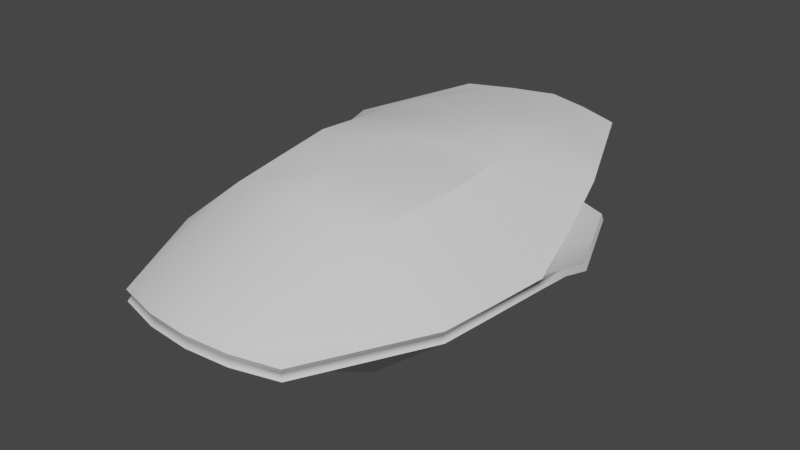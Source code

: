 # Source: BLPSS.blend  (saved by Blender 3.4.6; exported with 4.5.12 LTS)
import bpy
from mathutils import Matrix  # noqa: F401  (used for matrix-valued properties, if any)

bpy.ops.wm.read_factory_settings(use_empty=True)
scene = bpy.context.scene
scene.name = 'Scene'

# ---- collections
col_collection = bpy.data.collections.new('Collection'); scene.collection.children.link(col_collection)

# ---- node groups
ng_auto_smooth = bpy.data.node_groups.new('Auto Smooth', 'GeometryNodeTree')
_s = ng_auto_smooth.interface.new_socket(name='Geometry', in_out='OUTPUT', socket_type='NodeSocketGeometry')
_s = ng_auto_smooth.interface.new_socket(name='Geometry', in_out='INPUT', socket_type='NodeSocketGeometry')
_s = ng_auto_smooth.interface.new_socket(name='Angle', in_out='INPUT', socket_type='NodeSocketFloat')
_s.subtype = 'ANGLE'
_s.min_value = 0.0
_s.max_value = 3.142
ng_auto_smooth.is_modifier = True
_N = ng_auto_smooth.nodes; _L = ng_auto_smooth.links
n0 = _N.new('NodeGroupOutput'); n0.name = 'Group Output'; n0.location = (480, -100)
n1 = _N.new('NodeGroupInput'); n1.name = 'Group Input'; n1.location = (-420, -300)
n2 = _N.new('NodeGroupInput'); n2.name = 'Group Input.001'; n2.location = (-60, -100)
n3 = _N.new('GeometryNodeSetShadeSmooth'); n3.name = 'Set Shade Smooth'; n3.location = (120, -100)
n3.domain = 'EDGE'
n4 = _N.new('GeometryNodeSetShadeSmooth'); n4.name = 'Set Shade Smooth.001'; n4.location = (300, -100)
n5 = _N.new('GeometryNodeInputMeshEdgeAngle'); n5.name = 'Edge Angle'; n5.location = (-420, -220)
n6 = _N.new('GeometryNodeInputEdgeSmooth'); n6.name = 'Is Edge Smooth'; n6.location = (-60, -160)
n7 = _N.new('GeometryNodeInputShadeSmooth'); n7.name = 'Is Face Smooth'; n7.location = (-240, -340)
n8 = _N.new('FunctionNodeBooleanMath'); n8.name = 'Boolean Math'; n8.location = (-60, -220)
n9 = _N.new('FunctionNodeCompare'); n9.name = 'Compare'; n9.location = (-240, -180)
n9.operation = 'LESS_EQUAL'
_L.new(n5.outputs[0], n9.inputs[0])
_L.new(n4.outputs[0], n0.inputs[0])
_L.new(n1.outputs[1], n9.inputs[1])
_L.new(n9.outputs[0], n8.inputs[0])
_L.new(n7.outputs[0], n8.inputs[1])
_L.new(n2.outputs[0], n3.inputs[0])
_L.new(n6.outputs[0], n3.inputs[1])
_L.new(n3.outputs[0], n4.inputs[0])
_L.new(n8.outputs[0], n3.inputs[2])
n0.is_active_output = True

# ---- world
world_world = bpy.data.worlds.new('World'); scene.world = world_world
world_world.use_nodes = True; world_world.node_tree.nodes.clear()
_N = world_world.node_tree.nodes; _L = world_world.node_tree.links
n0 = _N.new('ShaderNodeOutputWorld'); n0.name = 'World Output'; n0.location = (300, 300)
n1 = _N.new('ShaderNodeBackground'); n1.name = 'Background'; n1.location = (10, 300)
n1.inputs[0].default_value = (0.05088, 0.05088, 0.05088, 1.0)
_L.new(n1.outputs[0], n0.inputs[0])
n0.is_active_output = True
world_world.color = (0.05088, 0.05088, 0.05088)
world_world.use_sun_shadow = False
world_world.sun_shadow_jitter_overblur = 0.0

# ---- meshes
me_plane = bpy.data.meshes.new('Plane')
me_plane.from_pydata([(-0.3744, -1.0, 0.0), (0.3744, -1.0, 0.0), (-0.3744, 1.0, -0.2057), (0.3744, 1.0, -0.2057), (-0.6668, 0.0, 0.0), (0.6803, 0.0, 0.0), (-0.6308, -0.5, 0.0), (0.6308, -0.5, 0.0), (0.5853, 0.5, -0.1727), (-0.5853, 0.5, -0.1716), (0.0, -1.065, 0.0), (0.0, 1.133, -0.2057), (0.0, 0.0, -0.3616), (0.0, -0.5, -0.2902), (0.0, 0.5, -0.2892), (0.1872, -1.049, 0.0), (0.1872, 1.078, -0.2057), (0.3603, 0.0, -0.2942), (0.3154, -0.5, -0.2551), (0.2926, 0.5, -0.2942), (-0.1872, 1.078, -0.2057), (-0.3603, 0.0, -0.2942), (-0.3154, -0.5, -0.2551), (-0.2926, 0.5, -0.2942), (-0.1872, -1.049, 0.0), (-0.626, 0.25, -0.06667), (0.6328, 0.25, -0.07199), (-0.03972, 0.2059, -0.3254), (0.3264, 0.25, -0.2942), (-0.3264, 0.25, -0.2942), (0.6556, -0.25, 0.0), (-0.6488, -0.25, 0.0), (-0.03972, -0.2941, -0.3259), (0.3378, -0.25, -0.2747), (-0.3378, -0.25, -0.2747), (-0.3879, -1.011, -0.02448), (0.3879, -1.011, -0.02448), (-0.3823, 1.004, -0.2344), (0.3822, 1.004, -0.2344), (-0.6867, -0.001408, -0.02235), (0.6998, -0.001603, -0.0227), (-0.6479, -0.5061, -0.02388), (0.6478, -0.5063, -0.02391), (0.5976, 0.4997, -0.2001), (-0.5978, 0.4995, -0.1988), (0.0, -1.078, -0.02684), (0.0, 1.137, -0.2354), (0.0002044, -0.0002832, -0.3916), (0.000116, -0.5086, -0.3189), (1.487e-05, 0.5032, -0.3191), (0.1938, -1.062, -0.02638), (0.1899, 1.082, -0.2353), (0.3731, -0.0009739, -0.3213), (0.3256, -0.5077, -0.2822), (0.2987, 0.5019, -0.3235), (-0.1899, 1.082, -0.2353), (-0.3736, -0.0008502, -0.3211), (-0.3258, -0.5078, -0.2821), (-0.2988, 0.5019, -0.3235), (-0.1938, -1.062, -0.02638), (-0.6439, 0.2487, -0.09069), (0.6503, 0.2488, -0.09632), (-0.0402, 0.2083, -0.3553), (0.3365, 0.2505, -0.3225), (-0.3368, 0.2503, -0.3224), (0.6751, -0.2527, -0.02259), (-0.6686, -0.2525, -0.0224), (-0.04045, -0.2976, -0.3556), (0.3503, -0.2532, -0.3018), (-0.3507, -0.2531, -0.3016), (0.4799, 0.7498, -0.1892), (-0.4799, 0.7498, -0.1886), (0.0, 0.8162, -0.2475), (0.2399, 0.7887, -0.25), (-0.2399, 0.7887, -0.25), (0.49, 0.7516, -0.2172), (-0.4901, 0.7515, -0.2166), (7.442e-06, 0.8199, -0.2773), (0.2443, 0.7917, -0.2794), (-0.2444, 0.7917, -0.2794), (0.0, -1.065, 0.0), (0.0, 0.0, -0.3616), (0.0, -0.5, -0.2902), (0.0, 0.5, -0.2892), (0.1872, -1.049, 0.0), (0.3603, 0.0, -0.2942), (0.3154, -0.5, -0.2551), (0.2926, 0.5, -0.2942), (-0.3603, 0.0, -0.2942), (-0.3154, -0.5, -0.2551), (-0.2926, 0.5, -0.2942), (-0.1872, -1.049, 0.0), (-0.03972, 0.2059, -0.3254), (0.3264, 0.25, -0.2942), (-0.3264, 0.25, -0.2942), (-0.03972, -0.2941, -0.3259), (0.3378, -0.25, -0.2747), (-0.3378, -0.25, -0.2747), (0.0, 0.8162, -0.2475), (0.2399, 0.7887, -0.25), (-0.2399, 0.7887, -0.25), (-0.2594, -1.013, 0.0), (0.001489, -1.034, 0.0), (0.5036, 0.01608, 0.0), (0.001489, 0.01608, 0.0), (0.4411, -0.6808, 0.0), (0.001489, -0.6808, 0.0), (0.4093, 0.7129, 0.0), (0.001489, 0.7129, 0.0), (-0.05387, 0.3031, 0.0), (-0.05387, -0.3938, 0.0), (0.2624, -1.013, 0.0), (0.4565, 0.3645, 0.0), (0.4723, -0.3323, 0.0), (-0.5006, 0.01608, 0.0), (-0.4381, -0.6808, 0.0), (-0.4064, 0.7129, 0.0), (-0.4694, -0.3323, 0.0), (-0.4535, 0.3645, 0.0), (0.001489, 1.062, 0.0), (0.3359, 0.9105, 0.0), (-0.3329, 0.9105, 0.0), (-0.09359, -1.057, 0.0), (-0.1801, 0.0, -0.3279), (-0.1577, -0.5, -0.2726), (-0.1463, 0.5, -0.2917), (-0.1831, 0.228, -0.3098), (-0.1888, -0.272, -0.3003), (-0.12, 0.8025, -0.2487), (-0.129, -1.023, 0.0), (-0.2496, 0.01608, 0.0), (-0.2183, -0.6808, 0.0), (-0.2024, 0.7129, 0.0), (-0.2537, 0.3338, 0.0), (-0.2616, -0.3631, 0.0), (-0.1657, 1.002, 0.0), (0.1801, 0.0, -0.3279), (0.1577, -0.5, -0.2726), (0.1463, 0.5, -0.2917), (0.09359, -1.057, 0.0), (0.1434, 0.228, -0.3098), (0.1491, -0.272, -0.3003), (0.12, 0.8025, -0.2487), (0.2525, 0.01608, 0.0), (0.2213, -0.6808, 0.0), (0.2054, 0.7129, 0.0), (0.1319, -1.023, 0.0), (0.2013, 0.3338, 0.0), (0.2092, -0.3631, 0.0), (0.1687, 1.002, 0.0)], [], [(73, 70, 3, 16), (33, 30, 5, 17), (15, 1, 7, 18), (28, 26, 8, 19), (29, 27, 14, 23), (24, 10, 13, 22), (34, 32, 12, 21), (74, 72, 11, 20), (27, 28, 19, 14), (10, 15, 18, 13), (32, 33, 17, 12), (72, 73, 16, 11), (71, 74, 20, 2), (31, 34, 21, 4), (0, 24, 22, 6), (25, 29, 23, 9), (4, 21, 29, 25), (12, 17, 28, 27), (21, 12, 27, 29), (17, 5, 26, 28), (6, 22, 34, 31), (13, 18, 33, 32), (22, 13, 32, 34), (18, 7, 30, 33), (78, 51, 38, 75), (68, 52, 40, 65), (50, 53, 42, 36), (63, 54, 43, 61), (64, 58, 49, 62), (59, 57, 48, 45), (69, 56, 47, 67), (79, 55, 46, 77), (62, 49, 54, 63), (45, 48, 53, 50), (67, 47, 52, 68), (77, 46, 51, 78), (76, 37, 55, 79), (66, 39, 56, 69), (35, 41, 57, 59), (60, 44, 58, 64), (39, 60, 64, 56), (47, 62, 63, 52), (56, 64, 62, 47), (52, 63, 61, 40), (41, 66, 69, 57), (48, 67, 68, 53), (57, 69, 67, 48), (53, 68, 65, 42), (0, 6, 41, 35), (1, 15, 50, 36), (70, 8, 43, 75), (2, 20, 55, 37), (4, 25, 60, 39), (5, 30, 65, 40), (6, 31, 66, 41), (7, 1, 36, 42), (8, 26, 61, 43), (71, 2, 37, 76), (10, 24, 59, 45), (11, 16, 51, 46), (15, 10, 45, 50), (16, 3, 38, 51), (20, 11, 46, 55), (24, 0, 35, 59), (25, 9, 44, 60), (26, 5, 40, 61), (30, 7, 42, 65), (31, 4, 39, 66), (9, 71, 76, 44), (3, 70, 75, 38), (44, 76, 79, 58), (49, 77, 78, 54), (58, 79, 77, 49), (54, 78, 75, 43), (9, 23, 74, 71), (14, 19, 73, 72), (23, 14, 72, 74), (19, 8, 70, 73), (126, 125, 83, 92), (122, 124, 82, 80), (127, 123, 81, 95), (140, 138, 87, 93), (139, 137, 86, 84), (141, 136, 85, 96), (136, 140, 93, 85), (123, 126, 92, 81), (137, 141, 96, 86), (124, 127, 95, 82), (138, 142, 99, 87), (125, 128, 98, 83), (133, 109, 108, 132), (129, 102, 106, 131), (134, 110, 104, 130), (147, 112, 107, 145), (146, 111, 105, 144), (148, 113, 103, 143), (143, 103, 112, 147), (130, 104, 109, 133), (144, 105, 113, 148), (131, 106, 110, 134), (145, 107, 120, 149), (132, 108, 119, 135), (85, 93, 112, 103), (94, 88, 114, 118), (87, 99, 120, 107), (88, 97, 117, 114), (100, 90, 116, 121), (89, 91, 101, 115), (142, 98, 119, 149), (93, 87, 107, 112), (86, 96, 113, 105), (90, 94, 118, 116), (128, 100, 121, 135), (84, 86, 105, 111), (97, 89, 115, 117), (96, 85, 103, 113), (98, 128, 135, 119), (116, 132, 135, 121), (115, 131, 134, 117), (114, 130, 133, 118), (117, 134, 130, 114), (101, 129, 131, 115), (118, 133, 132, 116), (90, 100, 128, 125), (89, 97, 127, 124), (88, 94, 126, 123), (97, 88, 123, 127), (91, 89, 124, 122), (94, 90, 125, 126), (99, 142, 149, 120), (108, 145, 149, 119), (106, 144, 148, 110), (104, 143, 147, 109), (110, 148, 143, 104), (102, 146, 144, 106), (109, 147, 145, 108), (83, 98, 142, 138), (82, 95, 141, 137), (81, 92, 140, 136), (95, 81, 136, 141), (80, 82, 137, 139), (92, 83, 138, 140)])
me_plane.polygons.foreach_set('use_smooth', [True] * 142)
_uv = me_plane.uv_layers.new(name='UVMap')
_uv.uv.foreach_set('vector', [0.7586, 0.8749, 1.017, 0.8749, 1.0, 1.0, 0.75, 1.0, 0.75, 0.375, 1.0, 0.375, 1.0, 0.5, 0.75, 0.5, 0.75, 0.0, 1.0, 0.0, 1.0, 0.25, 0.75, 0.25, 0.7586, 0.625, 1.017, 0.625, 1.034, 0.75, 0.7671, 0.75, 0.2414, 0.625, 0.5, 0.625, 0.5, 0.75, 0.2329, 0.75, 0.25, 0.0, 0.5, 0.0, 0.5, 0.25, 0.25, 0.25, 0.25, 0.375, 0.5, 0.375, 0.5, 0.5, 0.25, 0.5, 0.2414, 0.8749, 0.5, 0.8749, 0.5, 1.0, 0.25, 1.0, 0.5, 0.625, 0.7586, 0.625, 0.7671, 0.75, 0.5, 0.75, 0.5, 0.0, 0.75, 0.0, 0.75, 0.25, 0.5, 0.25, 0.5, 0.375, 0.75, 0.375, 0.75, 0.5, 0.5, 0.5, 0.5, 0.8749, 0.7586, 0.8749, 0.75, 1.0, 0.5, 1.0, -0.01712, 0.8749, 0.2414, 0.8749, 0.25, 1.0, 0.0, 1.0, 0.0, 0.375, 0.25, 0.375, 0.25, 0.5, 0.0, 0.5, 0.0, 0.0, 0.25, 0.0, 0.25, 0.25, 0.0, 0.25, -0.01711, 0.625, 0.2414, 0.625, 0.2329, 0.75, -0.03421, 0.75, 0.0, 0.5, 0.25, 0.5, 0.2414, 0.625, -0.01711, 0.625, 0.5, 0.5, 0.75, 0.5, 0.7586, 0.625, 0.5, 0.625, 0.25, 0.5, 0.5, 0.5, 0.5, 0.625, 0.2414, 0.625, 0.75, 0.5, 1.0, 0.5, 1.017, 0.625, 0.7586, 0.625, 0.0, 0.25, 0.25, 0.25, 0.25, 0.375, 0.0, 0.375, 0.5, 0.25, 0.75, 0.25, 0.75, 0.375, 0.5, 0.375, 0.25, 0.25, 0.5, 0.25, 0.5, 0.375, 0.25, 0.375, 0.75, 0.25, 1.0, 0.25, 1.0, 0.375, 0.75, 0.375, 0.7586, 0.8749, 0.75, 1.0, 1.0, 1.0, 1.017, 0.8749, 0.75, 0.375, 0.75, 0.5, 1.0, 0.5, 1.0, 0.375, 0.75, 0.0, 0.75, 0.25, 1.0, 0.25, 1.0, 0.0, 0.7586, 0.625, 0.7671, 0.75, 1.034, 0.75, 1.017, 0.625, 0.2414, 0.625, 0.2329, 0.75, 0.5, 0.75, 0.5, 0.625, 0.25, 0.0, 0.25, 0.25, 0.5, 0.25, 0.5, 0.0, 0.25, 0.375, 0.25, 0.5, 0.5, 0.5, 0.5, 0.375, 0.2414, 0.8749, 0.25, 1.0, 0.5, 1.0, 0.5, 0.8749, 0.5, 0.625, 0.5, 0.75, 0.7671, 0.75, 0.7586, 0.625, 0.5, 0.0, 0.5, 0.25, 0.75, 0.25, 0.75, 0.0, 0.5, 0.375, 0.5, 0.5, 0.75, 0.5, 0.75, 0.375, 0.5, 0.8749, 0.5, 1.0, 0.75, 1.0, 0.7586, 0.8749, -0.01712, 0.8749, 0.0, 1.0, 0.25, 1.0, 0.2414, 0.8749, 0.0, 0.375, 0.0, 0.5, 0.25, 0.5, 0.25, 0.375, 0.0, 0.0, 0.0, 0.25, 0.25, 0.25, 0.25, 0.0, -0.01711, 0.625, -0.03421, 0.75, 0.2329, 0.75, 0.2414, 0.625, 0.0, 0.5, -0.01711, 0.625, 0.2414, 0.625, 0.25, 0.5, 0.5, 0.5, 0.5, 0.625, 0.7586, 0.625, 0.75, 0.5, 0.25, 0.5, 0.2414, 0.625, 0.5, 0.625, 0.5, 0.5, 0.75, 0.5, 0.7586, 0.625, 1.017, 0.625, 1.0, 0.5, 0.0, 0.25, 0.0, 0.375, 0.25, 0.375, 0.25, 0.25, 0.5, 0.25, 0.5, 0.375, 0.75, 0.375, 0.75, 0.25, 0.25, 0.25, 0.25, 0.375, 0.5, 0.375, 0.5, 0.25, 0.75, 0.25, 0.75, 0.375, 1.0, 0.375, 1.0, 0.25, 0.0, 0.0, 0.0, 0.25, 0.0, 0.25, 0.0, 0.0, 1.0, 0.0, 0.75, 0.0, 0.75, 0.0, 1.0, 0.0, 1.017, 0.8749, 1.034, 0.75, 1.034, 0.75, 1.017, 0.8749, 0.0, 1.0, 0.25, 1.0, 0.25, 1.0, 0.0, 1.0, 0.0, 0.5, -0.01711, 0.625, -0.01711, 0.625, 0.0, 0.5, 1.0, 0.5, 1.0, 0.375, 1.0, 0.375, 1.0, 0.5, 0.0, 0.25, 0.0, 0.375, 0.0, 0.375, 0.0, 0.25, 1.0, 0.25, 1.0, 0.0, 1.0, 0.0, 1.0, 0.25, 1.034, 0.75, 1.017, 0.625, 1.017, 0.625, 1.034, 0.75, -0.01712, 0.8749, 0.0, 1.0, 0.0, 1.0, -0.01712, 0.8749, 0.5, 0.0, 0.25, 0.0, 0.25, 0.0, 0.5, 0.0, 0.5, 1.0, 0.75, 1.0, 0.75, 1.0, 0.5, 1.0, 0.75, 0.0, 0.5, 0.0, 0.5, 0.0, 0.75, 0.0, 0.75, 1.0, 1.0, 1.0, 1.0, 1.0, 0.75, 1.0, 0.25, 1.0, 0.5, 1.0, 0.5, 1.0, 0.25, 1.0, 0.25, 0.0, 0.0, 0.0, 0.0, 0.0, 0.25, 0.0, -0.01711, 0.625, -0.03421, 0.75, -0.03421, 0.75, -0.01711, 0.625, 1.017, 0.625, 1.0, 0.5, 1.0, 0.5, 1.017, 0.625, 1.0, 0.375, 1.0, 0.25, 1.0, 0.25, 1.0, 0.375, 0.0, 0.375, 0.0, 0.5, 0.0, 0.5, 0.0, 0.375, -0.03421, 0.75, -0.01712, 0.8749, -0.01712, 0.8749, -0.03421, 0.75, 1.0, 1.0, 1.017, 0.8749, 1.017, 0.8749, 1.0, 1.0, -0.03421, 0.75, -0.01712, 0.8749, 0.2414, 0.8749, 0.2329, 0.75, 0.5, 0.75, 0.5, 0.8749, 0.7586, 0.8749, 0.7671, 0.75, 0.2329, 0.75, 0.2414, 0.8749, 0.5, 0.8749, 0.5, 0.75, 0.7671, 0.75, 0.7586, 0.8749, 1.017, 0.8749, 1.034, 0.75, -0.03421, 0.75, 0.2329, 0.75, 0.2414, 0.8749, -0.01712, 0.8749, 0.5, 0.75, 0.7671, 0.75, 0.7586, 0.8749, 0.5, 0.8749, 0.2329, 0.75, 0.5, 0.75, 0.5, 0.8749, 0.2414, 0.8749, 0.7671, 0.75, 1.034, 0.75, 1.017, 0.8749, 0.7586, 0.8749, 0.3707, 0.625, 0.3664, 0.75, 0.5, 0.75, 0.5, 0.625, 0.375, 0.0, 0.375, 0.25, 0.5, 0.25, 0.5, 0.0, 0.375, 0.375, 0.375, 0.5, 0.5, 0.5, 0.5, 0.375, 0.6293, 0.625, 0.6336, 0.75, 0.7671, 0.75, 0.7586, 0.625, 0.625, 0.0, 0.625, 0.25, 0.75, 0.25, 0.75, 0.0, 0.625, 0.375, 0.625, 0.5, 0.75, 0.5, 0.75, 0.375, 0.625, 0.5, 0.6293, 0.625, 0.7586, 0.625, 0.75, 0.5, 0.375, 0.5, 0.3707, 0.625, 0.5, 0.625, 0.5, 0.5, 0.625, 0.25, 0.625, 0.375, 0.75, 0.375, 0.75, 0.25, 0.375, 0.25, 0.375, 0.375, 0.5, 0.375, 0.5, 0.25, 0.6336, 0.75, 0.6293, 0.8749, 0.7586, 0.8749, 0.7671, 0.75, 0.3664, 0.75, 0.3707, 0.8749, 0.5, 0.8749, 0.5, 0.75, 0.3707, 0.625, 0.5, 0.625, 0.5, 0.75, 0.3664, 0.75, 0.375, 0.0, 0.5, 0.0, 0.5, 0.25, 0.375, 0.25, 0.375, 0.375, 0.5, 0.375, 0.5, 0.5, 0.375, 0.5, 0.6293, 0.625, 0.7586, 0.625, 0.7671, 0.75, 0.6336, 0.75, 0.625, 0.0, 0.75, 0.0, 0.75, 0.25, 0.625, 0.25, 0.625, 0.375, 0.75, 0.375, 0.75, 0.5, 0.625, 0.5, 0.625, 0.5, 0.75, 0.5, 0.7586, 0.625, 0.6293, 0.625, 0.375, 0.5, 0.5, 0.5, 0.5, 0.625, 0.3707, 0.625, 0.625, 0.25, 0.75, 0.25, 0.75, 0.375, 0.625, 0.375, 0.375, 0.25, 0.5, 0.25, 0.5, 0.375, 0.375, 0.375, 0.6336, 0.75, 0.7671, 0.75, 0.7586, 0.8749, 0.6293, 0.8749, 0.3664, 0.75, 0.5, 0.75, 0.5, 0.8749, 0.3707, 0.8749, 0.75, 0.5, 0.7586, 0.625, 0.7586, 0.625, 0.75, 0.5, 0.2414, 0.625, 0.25, 0.5, 0.25, 0.5, 0.2414, 0.625, 0.7671, 0.75, 0.7586, 0.8749, 0.7586, 0.8749, 0.7671, 0.75, 0.25, 0.5, 0.25, 0.375, 0.25, 0.375, 0.25, 0.5, 0.2414, 0.8749, 0.2329, 0.75, 0.2329, 0.75, 0.2414, 0.8749, 0.25, 0.25, 0.25, 0.0, 0.25, 0.0, 0.25, 0.25, 0.6293, 0.8749, 0.5, 0.8749, 0.5, 0.8749, 0.6293, 0.8749, 0.7586, 0.625, 0.7671, 0.75, 0.7671, 0.75, 0.7586, 0.625, 0.75, 0.25, 0.75, 0.375, 0.75, 0.375, 0.75, 0.25, 0.2329, 0.75, 0.2414, 0.625, 0.2414, 0.625, 0.2329, 0.75, 0.3707, 0.8749, 0.2414, 0.8749, 0.2414, 0.8749, 0.3707, 0.8749, 0.75, 0.0, 0.75, 0.25, 0.75, 0.25, 0.75, 0.0, 0.25, 0.375, 0.25, 0.25, 0.25, 0.25, 0.25, 0.375, 0.75, 0.375, 0.75, 0.5, 0.75, 0.5, 0.75, 0.375, 0.5, 0.8749, 0.3707, 0.8749, 0.3707, 0.8749, 0.5, 0.8749, 0.2329, 0.75, 0.3664, 0.75, 0.3707, 0.8749, 0.2414, 0.8749, 0.25, 0.25, 0.375, 0.25, 0.375, 0.375, 0.25, 0.375, 0.25, 0.5, 0.375, 0.5, 0.3707, 0.625, 0.2414, 0.625, 0.25, 0.375, 0.375, 0.375, 0.375, 0.5, 0.25, 0.5, 0.25, 0.0, 0.375, 0.0, 0.375, 0.25, 0.25, 0.25, 0.2414, 0.625, 0.3707, 0.625, 0.3664, 0.75, 0.2329, 0.75, 0.2329, 0.75, 0.2414, 0.8749, 0.3707, 0.8749, 0.3664, 0.75, 0.25, 0.25, 0.25, 0.375, 0.375, 0.375, 0.375, 0.25, 0.25, 0.5, 0.2414, 0.625, 0.3707, 0.625, 0.375, 0.5, 0.25, 0.375, 0.25, 0.5, 0.375, 0.5, 0.375, 0.375, 0.25, 0.0, 0.25, 0.25, 0.375, 0.25, 0.375, 0.0, 0.2414, 0.625, 0.2329, 0.75, 0.3664, 0.75, 0.3707, 0.625, 0.7586, 0.8749, 0.6293, 0.8749, 0.6293, 0.8749, 0.7586, 0.8749, 0.5, 0.75, 0.6336, 0.75, 0.6293, 0.8749, 0.5, 0.8749, 0.5, 0.25, 0.625, 0.25, 0.625, 0.375, 0.5, 0.375, 0.5, 0.5, 0.625, 0.5, 0.6293, 0.625, 0.5, 0.625, 0.5, 0.375, 0.625, 0.375, 0.625, 0.5, 0.5, 0.5, 0.5, 0.0, 0.625, 0.0, 0.625, 0.25, 0.5, 0.25, 0.5, 0.625, 0.6293, 0.625, 0.6336, 0.75, 0.5, 0.75, 0.5, 0.75, 0.5, 0.8749, 0.6293, 0.8749, 0.6336, 0.75, 0.5, 0.25, 0.5, 0.375, 0.625, 0.375, 0.625, 0.25, 0.5, 0.5, 0.5, 0.625, 0.6293, 0.625, 0.625, 0.5, 0.5, 0.375, 0.5, 0.5, 0.625, 0.5, 0.625, 0.375, 0.5, 0.0, 0.5, 0.25, 0.625, 0.25, 0.625, 0.0, 0.5, 0.625, 0.5, 0.75, 0.6336, 0.75, 0.6293, 0.625])
me_plane.update()

# ---- objects
ob_plane = bpy.data.objects.new('Plane', me_plane)

# ---- transforms, parenting, visibility, modifiers, constraints
ob_plane.location = (0.0, 0.0, 0.0)
_m = ob_plane.modifiers.new('Mirror', 'MIRROR')
_m.use_axis = (False, False, True)
_m.use_clip = True
_m = ob_plane.modifiers.new('Auto Smooth', 'NODES')
_m.node_group = ng_auto_smooth
_gi = [s.identifier for s in ng_auto_smooth.interface.items_tree if s.item_type == 'SOCKET' and s.in_out == 'INPUT']
_m[_gi[1]] = 0.5236  # Angle

# ---- collection membership
col_collection.objects.link(ob_plane)

# ---- scene / render settings (as saved in the file)
scene.frame_start = 1; scene.frame_end = 250; scene.frame_set(1)
scene.render.engine = 'BLENDER_EEVEE_NEXT'
scene.cycles.sampling_pattern = 'TABULATED_SOBOL'
scene.cycles.use_light_tree = False
scene.view_settings.view_transform = 'Filmic'
bpy.context.view_layer.update()

# ---- added for rendering (the .blend has no active camera and no usable light): camera, sun
cam_auto = bpy.data.cameras.new('AutoCamera')
cam_auto.lens = 50.0
cam_auto.sensor_width = 36.0
cam_auto.clip_end = 1000.0
ob_auto_camera = bpy.data.objects.new('AutoCamera', cam_auto)
scene.collection.objects.link(ob_auto_camera)
ob_auto_camera.location = (2.53065, -2.99934, 2.01929)
ob_auto_camera.rotation_euler = (1.09748, -7.21219e-08, 0.694738)
scene.camera = ob_auto_camera
light_auto_sun = bpy.data.lights.new('AutoSun', 'SUN')
light_auto_sun.energy = 3.0
light_auto_sun.angle = 0.0523599
ob_auto_sun = bpy.data.objects.new('AutoSun', light_auto_sun)
scene.collection.objects.link(ob_auto_sun)
ob_auto_sun.rotation_euler = (0.872665, 0.174533, 0.523599)
bpy.context.view_layer.update()
